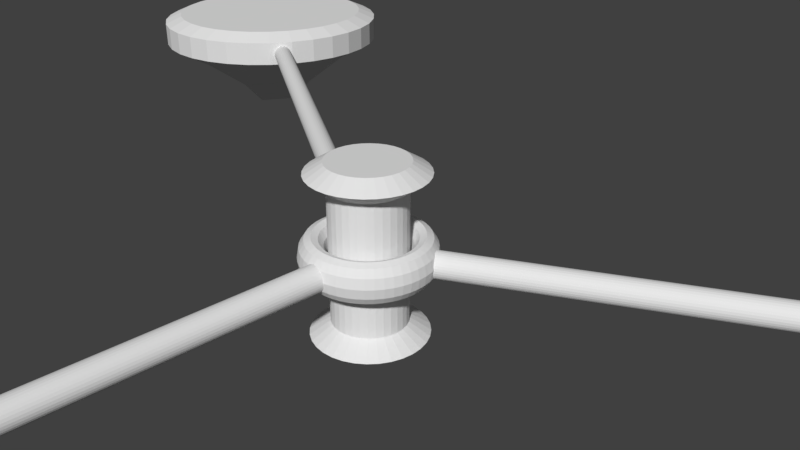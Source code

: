 # Source: plat15x15A.blend  (saved by Blender 2.78.0; exported with 4.5.12 LTS)
import bpy
from mathutils import Matrix  # noqa: F401  (used for matrix-valued properties, if any)

bpy.ops.wm.read_factory_settings(use_empty=True)
scene = bpy.context.scene
scene.name = 'Scene'

# ---- collections
col_collection_1 = bpy.data.collections.new('Collection 1'); scene.collection.children.link(col_collection_1)

# ---- world
world_world = bpy.data.worlds.new('World'); scene.world = world_world
world_world.color = (0.05088, 0.05088, 0.05088)
world_world.use_sun_shadow = False
world_world.sun_shadow_jitter_overblur = 0.0
world_world.cycles.sampling_method = 'MANUAL'

# ---- cameras
cam_camera = bpy.data.cameras.new('Camera')
cam_camera.clip_end = 100.0
cam_camera.lens = 35.0
cam_camera.sensor_width = 32.0
cam_camera.sensor_height = 18.0
cam_camera.ortho_scale = 7.314
cam_camera.dof.focus_distance = 0.0
cam_camera.dof.aperture_fstop = 128.0

# ---- meshes
me_cylinder_001 = bpy.data.meshes.new('Cylinder.001')
me_cylinder_001.from_pydata([(0.9277, 2.302e-08, 0.7993), (0.9029, 2.302e-08, 0.941), (0.8349, 2.302e-08, 1.045), (0.7422, 2.302e-08, 1.083), (0.6494, 2.302e-08, 1.045), (0.5815, 2.302e-08, 0.941), (0.5566, 2.302e-08, 0.7993), (0.5815, 2.302e-08, 0.6576), (0.6494, 2.302e-08, 0.5539), (0.7422, 2.302e-08, 0.5159), (0.8349, 2.302e-08, 0.5539), (0.9029, 2.302e-08, 0.6576), (0.9198, 0.1211, 0.7993), (0.8951, 0.1178, 0.941), (0.8278, 0.109, 1.045), (0.7358, 0.09687, 1.083), (0.6438, 0.08476, 1.045), (0.5765, 0.0759, 0.941), (0.5519, 0.07265, 0.7993), (0.5765, 0.0759, 0.6576), (0.6438, 0.08476, 0.5539), (0.7358, 0.09687, 0.5159), (0.8278, 0.109, 0.5539), (0.8951, 0.1178, 0.6576), (0.8961, 0.2401, 0.7993), (0.8721, 0.2337, 0.941), (0.8065, 0.2161, 1.045), (0.7169, 0.1921, 1.083), (0.6273, 0.1681, 1.045), (0.5617, 0.1505, 0.941), (0.5377, 0.1441, 0.7993), (0.5617, 0.1505, 0.6576), (0.6273, 0.1681, 0.5539), (0.7169, 0.1921, 0.5159), (0.8065, 0.2161, 0.5539), (0.8721, 0.2337, 0.6576), (0.8341, 0.3455, 0.941), (0.7714, 0.3195, 1.045), (0.6857, 0.284, 1.083), (0.6, 0.2485, 1.045), (0.5372, 0.2225, 0.941), (0.5143, 0.213, 0.7993), (0.5372, 0.2225, 0.6576), (0.6, 0.2485, 0.5539), (0.6857, 0.284, 0.5159), (0.7714, 0.3195, 0.5539), (0.7231, 0.4175, 1.045), (0.6427, 0.3711, 1.083), (0.5624, 0.3247, 1.045), (0.5036, 0.2907, 0.941), (0.4821, 0.2783, 0.7993), (0.5036, 0.2907, 0.6576), (0.5624, 0.3247, 0.5539), (0.6427, 0.3711, 0.5159), (0.7231, 0.4175, 0.5539), (0.7163, 0.5496, 0.941), (0.6624, 0.5083, 1.045), (0.5888, 0.4518, 1.083), (0.5152, 0.3953, 1.045), (0.4613, 0.354, 0.941), (0.4416, 0.3389, 0.7993), (0.4613, 0.354, 0.6576), (0.5152, 0.3953, 0.5539), (0.5888, 0.4518, 0.5159), (0.6624, 0.5083, 0.5539), (0.656, 0.656, 0.7993), (0.6384, 0.6384, 0.941), (0.5904, 0.5904, 1.045), (0.5248, 0.5248, 1.083), (0.4592, 0.4592, 1.045), (0.4112, 0.4112, 0.941), (0.3936, 0.3936, 0.7993), (0.4112, 0.4112, 0.6576), (0.4592, 0.4592, 0.5539), (0.5248, 0.5248, 0.5159), (0.5904, 0.5904, 0.5539), (0.6384, 0.6384, 0.6576), (0.5648, 0.736, 0.7993), (0.5496, 0.7163, 0.941), (0.5083, 0.6624, 1.045), (0.4518, 0.5888, 1.083), (0.3953, 0.5152, 1.045), (0.354, 0.4613, 0.941), (0.3389, 0.4416, 0.7993), (0.354, 0.4613, 0.6576), (0.3953, 0.5152, 0.5539), (0.4518, 0.5888, 0.5159), (0.5083, 0.6624, 0.5539), (0.5496, 0.7163, 0.6576), (0.4639, 0.8034, 0.7993), (0.4514, 0.7819, 0.941), (0.4175, 0.7231, 1.045), (0.3711, 0.6427, 1.083), (0.3247, 0.5624, 1.045), (0.2907, 0.5036, 0.941), (0.2783, 0.4821, 0.7993), (0.2907, 0.5036, 0.6576), (0.3247, 0.5624, 0.5539), (0.3711, 0.6427, 0.5159), (0.4175, 0.7231, 0.5539), (0.4514, 0.7819, 0.6576), (0.355, 0.8571, 0.7993), (0.3455, 0.8341, 0.941), (0.3195, 0.7714, 1.045), (0.284, 0.6857, 1.083), (0.2485, 0.6, 1.045), (0.2225, 0.5372, 0.941), (0.213, 0.5143, 0.7993), (0.2225, 0.5372, 0.6576), (0.2485, 0.6, 0.5539), (0.284, 0.6857, 0.5159), (0.3195, 0.7714, 0.5539), (0.3455, 0.8341, 0.6576), (0.2401, 0.8961, 0.7993), (0.2337, 0.8721, 0.941), (0.2161, 0.8065, 1.045), (0.1921, 0.7169, 1.083), (0.1681, 0.6273, 1.045), (0.1505, 0.5617, 0.941), (0.1441, 0.5377, 0.7993), (0.1505, 0.5617, 0.6576), (0.1681, 0.6273, 0.5539), (0.1921, 0.7169, 0.5159), (0.2161, 0.8065, 0.5539), (0.2337, 0.8721, 0.6576), (0.1211, 0.9198, 0.7993), (0.1178, 0.8951, 0.941), (0.109, 0.8278, 1.045), (0.09687, 0.7358, 1.083), (0.08476, 0.6438, 1.045), (0.0759, 0.5765, 0.941), (0.07265, 0.5519, 0.7993), (0.0759, 0.5765, 0.6576), (0.08476, 0.6438, 0.5539), (0.09687, 0.7358, 0.5159), (0.109, 0.8278, 0.5539), (0.1178, 0.8951, 0.6576), (5.295e-08, 0.9277, 0.7993), (5.107e-08, 0.9029, 0.941), (4.594e-08, 0.8349, 1.045), (3.894e-08, 0.7422, 1.083), (3.194e-08, 0.6494, 1.045), (2.681e-08, 0.5815, 0.941), (2.493e-08, 0.5566, 0.7993), (2.681e-08, 0.5815, 0.6576), (3.194e-08, 0.6494, 0.5539), (3.894e-08, 0.7422, 0.5159), (4.594e-08, 0.8349, 0.5539), (5.107e-08, 0.9029, 0.6576), (-0.1211, 0.9198, 0.7993), (-0.1178, 0.8951, 0.941), (-0.109, 0.8278, 1.045), (-0.09687, 0.7358, 1.083), (-0.08476, 0.6438, 1.045), (-0.0759, 0.5765, 0.941), (-0.07266, 0.5519, 0.7993), (-0.0759, 0.5765, 0.6576), (-0.08476, 0.6438, 0.5539), (-0.09687, 0.7358, 0.5159), (-0.109, 0.8278, 0.5539), (-0.1178, 0.8951, 0.6576), (-0.2401, 0.8961, 0.7993), (-0.2337, 0.8721, 0.941), (-0.2161, 0.8065, 1.045), (-0.1921, 0.7169, 1.083), (-0.1681, 0.6273, 1.045), (-0.1505, 0.5617, 0.941), (-0.1441, 0.5377, 0.7993), (-0.1505, 0.5617, 0.6576), (-0.1681, 0.6273, 0.5539), (-0.1921, 0.7169, 0.5159), (-0.2161, 0.8065, 0.5539), (-0.2337, 0.8721, 0.6576), (-0.355, 0.8571, 0.7993), (-0.3455, 0.8341, 0.941), (-0.3195, 0.7714, 1.045), (-0.284, 0.6857, 1.083), (-0.2485, 0.6, 1.045), (-0.2225, 0.5372, 0.941), (-0.213, 0.5143, 0.7993), (-0.2225, 0.5372, 0.6576), (-0.2485, 0.6, 0.5539), (-0.284, 0.6857, 0.5159), (-0.3195, 0.7714, 0.5539), (-0.3455, 0.8341, 0.6576), (-0.4639, 0.8034, 0.7993), (-0.4514, 0.7819, 0.941), (-0.4175, 0.7231, 1.045), (-0.3711, 0.6427, 1.083), (-0.3247, 0.5624, 1.045), (-0.2907, 0.5036, 0.941), (-0.2783, 0.4821, 0.7993), (-0.2907, 0.5036, 0.6576), (-0.3247, 0.5624, 0.5539), (-0.3711, 0.6427, 0.5159), (-0.4175, 0.7231, 0.5539), (-0.4514, 0.7819, 0.6576), (-0.5648, 0.736, 0.7993), (-0.5496, 0.7163, 0.941), (-0.5083, 0.6624, 1.045), (-0.4518, 0.5888, 1.083), (-0.3953, 0.5152, 1.045), (-0.354, 0.4613, 0.941), (-0.3389, 0.4416, 0.7993), (-0.354, 0.4613, 0.6576), (-0.3953, 0.5152, 0.5539), (-0.4518, 0.5888, 0.5159), (-0.5083, 0.6624, 0.5539), (-0.5496, 0.7163, 0.6576), (-0.656, 0.656, 0.7993), (-0.6384, 0.6384, 0.941), (-0.5904, 0.5904, 1.045), (-0.5248, 0.5248, 1.083), (-0.4592, 0.4592, 1.045), (-0.4112, 0.4112, 0.941), (-0.3936, 0.3936, 0.7993), (-0.4112, 0.4112, 0.6576), (-0.4592, 0.4592, 0.5539), (-0.5248, 0.5248, 0.5159), (-0.5904, 0.5904, 0.5539), (-0.6384, 0.6384, 0.6576), (-0.7163, 0.5496, 0.941), (-0.6624, 0.5083, 1.045), (-0.5888, 0.4518, 1.083), (-0.5152, 0.3953, 1.045), (-0.4613, 0.354, 0.941), (-0.4416, 0.3389, 0.7993), (-0.4613, 0.354, 0.6576), (-0.5152, 0.3953, 0.5539), (-0.5888, 0.4518, 0.5159), (-0.6624, 0.5083, 0.5539), (-0.7231, 0.4175, 1.045), (-0.6427, 0.3711, 1.083), (-0.5624, 0.3247, 1.045), (-0.5036, 0.2907, 0.941), (-0.4821, 0.2783, 0.7993), (-0.5036, 0.2907, 0.6576), (-0.5624, 0.3247, 0.5539), (-0.6427, 0.3711, 0.5159), (-0.7231, 0.4175, 0.5539), (-0.8341, 0.3455, 0.941), (-0.7714, 0.3195, 1.045), (-0.6857, 0.284, 1.083), (-0.6, 0.2485, 1.045), (-0.5372, 0.2225, 0.941), (-0.5143, 0.213, 0.7993), (-0.5372, 0.2225, 0.6576), (-0.6, 0.2485, 0.5539), (-0.6857, 0.284, 0.5159), (-0.7714, 0.3195, 0.5539), (-0.8961, 0.2401, 0.7993), (-0.8721, 0.2337, 0.941), (-0.8065, 0.2161, 1.045), (-0.7169, 0.1921, 1.083), (-0.6273, 0.1681, 1.045), (-0.5617, 0.1505, 0.941), (-0.5377, 0.1441, 0.7993), (-0.5617, 0.1505, 0.6576), (-0.6273, 0.1681, 0.5539), (-0.7169, 0.1921, 0.5159), (-0.8065, 0.2161, 0.5539), (-0.8721, 0.2337, 0.6576), (-0.9198, 0.1211, 0.7993), (-0.8951, 0.1178, 0.941), (-0.8278, 0.109, 1.045), (-0.7358, 0.09687, 1.083), (-0.6438, 0.08476, 1.045), (-0.5765, 0.0759, 0.941), (-0.5519, 0.07266, 0.7993), (-0.5765, 0.0759, 0.6576), (-0.6438, 0.08476, 0.5539), (-0.7358, 0.09687, 0.5159), (-0.8278, 0.109, 0.5539), (-0.8951, 0.1178, 0.6576), (-0.9277, 1.041e-07, 0.7993), (-0.9029, 1.02e-07, 0.941), (-0.8349, 9.602e-08, 1.045), (-0.7422, 8.791e-08, 1.083), (-0.6494, 7.98e-08, 1.045), (-0.5815, 7.386e-08, 0.941), (-0.5566, 7.169e-08, 0.7993), (-0.5815, 7.386e-08, 0.6576), (-0.6494, 7.98e-08, 0.5539), (-0.7422, 8.791e-08, 0.5159), (-0.8349, 9.602e-08, 0.5539), (-0.9029, 1.02e-07, 0.6576), (-0.9198, -0.1211, 0.7993), (-0.8951, -0.1178, 0.941), (-0.8278, -0.109, 1.045), (-0.7358, -0.09687, 1.083), (-0.6438, -0.08476, 1.045), (-0.5765, -0.0759, 0.941), (-0.5519, -0.07266, 0.7993), (-0.5765, -0.0759, 0.6576), (-0.6438, -0.08476, 0.5539), (-0.7358, -0.09687, 0.5159), (-0.8278, -0.109, 0.5539), (-0.8951, -0.1178, 0.6576), (-0.8961, -0.2401, 0.7993), (-0.8721, -0.2337, 0.941), (-0.8065, -0.2161, 1.045), (-0.7169, -0.1921, 1.083), (-0.6273, -0.1681, 1.045), (-0.5617, -0.1505, 0.941), (-0.5377, -0.1441, 0.7993), (-0.5617, -0.1505, 0.6576), (-0.6273, -0.1681, 0.5539), (-0.7169, -0.1921, 0.5159), (-0.8065, -0.2161, 0.5539), (-0.8721, -0.2337, 0.6576), (-0.8571, -0.355, 0.7993), (-0.8341, -0.3455, 0.941), (-0.7714, -0.3195, 1.045), (-0.6857, -0.284, 1.083), (-0.6, -0.2485, 1.045), (-0.5372, -0.2225, 0.941), (-0.5143, -0.213, 0.7993), (-0.5372, -0.2225, 0.6576), (-0.6, -0.2485, 0.5539), (-0.6857, -0.284, 0.5159), (-0.7714, -0.3195, 0.5539), (-0.8341, -0.3455, 0.6576), (-0.8034, -0.4639, 0.7993), (-0.7819, -0.4514, 0.941), (-0.7231, -0.4175, 1.045), (-0.6427, -0.3711, 1.083), (-0.5624, -0.3247, 1.045), (-0.5036, -0.2907, 0.941), (-0.4821, -0.2783, 0.7993), (-0.5036, -0.2907, 0.6576), (-0.5624, -0.3247, 0.5539), (-0.6427, -0.3711, 0.5159), (-0.7231, -0.4175, 0.5539), (-0.7819, -0.4514, 0.6576), (-0.736, -0.5648, 0.7993), (-0.7163, -0.5496, 0.941), (-0.6624, -0.5083, 1.045), (-0.5888, -0.4518, 1.083), (-0.5152, -0.3953, 1.045), (-0.4613, -0.354, 0.941), (-0.4416, -0.3389, 0.7993), (-0.4613, -0.354, 0.6576), (-0.5152, -0.3953, 0.5539), (-0.5888, -0.4518, 0.5159), (-0.6624, -0.5083, 0.5539), (-0.7163, -0.5496, 0.6576), (-0.656, -0.656, 0.7993), (-0.6384, -0.6384, 0.941), (-0.5904, -0.5904, 1.045), (-0.5248, -0.5248, 1.083), (-0.4592, -0.4592, 1.045), (-0.4112, -0.4112, 0.941), (-0.3936, -0.3936, 0.7993), (-0.4112, -0.4112, 0.6576), (-0.4592, -0.4592, 0.5539), (-0.5248, -0.5248, 0.5159), (-0.5904, -0.5904, 0.5539), (-0.6384, -0.6384, 0.6576), (-0.5648, -0.736, 0.7993), (-0.5496, -0.7163, 0.941), (-0.5083, -0.6624, 1.045), (-0.4518, -0.5888, 1.083), (-0.3953, -0.5152, 1.045), (-0.354, -0.4613, 0.941), (-0.3389, -0.4416, 0.7993), (-0.354, -0.4613, 0.6576), (-0.3953, -0.5152, 0.5539), (-0.4518, -0.5888, 0.5159), (-0.5083, -0.6624, 0.5539), (-0.5496, -0.7163, 0.6576), (-0.4639, -0.8034, 0.7993), (-0.4514, -0.7819, 0.941), (-0.4175, -0.7231, 1.045), (-0.3711, -0.6427, 1.083), (-0.3247, -0.5624, 1.045), (-0.2907, -0.5036, 0.941), (-0.2783, -0.4821, 0.7993), (-0.2907, -0.5036, 0.6576), (-0.3247, -0.5624, 0.5539), (-0.3711, -0.6427, 0.5159), (-0.4175, -0.7231, 0.5539), (-0.4514, -0.7819, 0.6576), (-0.355, -0.8571, 0.7993), (-0.3455, -0.8341, 0.941), (-0.3195, -0.7714, 1.045), (-0.284, -0.6857, 1.083), (-0.2485, -0.6, 1.045), (-0.2225, -0.5372, 0.941), (-0.213, -0.5143, 0.7993), (-0.2225, -0.5372, 0.6576), (-0.2485, -0.6, 0.5539), (-0.284, -0.6857, 0.5159), (-0.3195, -0.7714, 0.5539), (-0.3455, -0.8341, 0.6576), (-0.2401, -0.8961, 0.7993), (-0.2337, -0.8721, 0.941), (-0.2161, -0.8065, 1.045), (-0.1921, -0.7169, 1.083), (-0.1681, -0.6273, 1.045), (-0.1505, -0.5617, 0.941), (-0.1441, -0.5377, 0.7993), (-0.1505, -0.5617, 0.6576), (-0.1681, -0.6273, 0.5539), (-0.1921, -0.7169, 0.5159), (-0.2161, -0.8065, 0.5539), (-0.2337, -0.8721, 0.6576), (-0.1178, -0.8951, 0.941), (-0.109, -0.8278, 1.045), (-0.09687, -0.7358, 1.083), (-0.08476, -0.6438, 1.045), (-0.0759, -0.5765, 0.941), (-0.07266, -0.5519, 0.7993), (-0.0759, -0.5765, 0.6576), (-0.08476, -0.6438, 0.5539), (-0.09687, -0.7358, 0.5159), (-0.109, -0.8278, 0.5539), (4.594e-08, -0.8349, 1.045), (3.894e-08, -0.7422, 1.083), (3.194e-08, -0.6494, 1.045), (2.681e-08, -0.5815, 0.941), (2.493e-08, -0.5566, 0.7993), (2.681e-08, -0.5815, 0.6576), (3.194e-08, -0.6494, 0.5539), (3.894e-08, -0.7422, 0.5159), (4.594e-08, -0.8349, 0.5539), (0.1178, -0.8951, 0.941), (0.109, -0.8278, 1.045), (0.09687, -0.7358, 1.083), (0.08476, -0.6438, 1.045), (0.0759, -0.5765, 0.941), (0.07265, -0.5519, 0.7993), (0.0759, -0.5765, 0.6576), (0.08476, -0.6438, 0.5539), (0.09687, -0.7358, 0.5159), (0.109, -0.8278, 0.5539), (0.2401, -0.8961, 0.7993), (0.2337, -0.8721, 0.941), (0.2161, -0.8065, 1.045), (0.1921, -0.7169, 1.083), (0.1681, -0.6273, 1.045), (0.1505, -0.5617, 0.941), (0.1441, -0.5377, 0.7993), (0.1505, -0.5617, 0.6576), (0.1681, -0.6273, 0.5539), (0.1921, -0.7169, 0.5159), (0.2161, -0.8065, 0.5539), (0.2337, -0.8721, 0.6576), (0.355, -0.8571, 0.7993), (0.3455, -0.8341, 0.941), (0.3195, -0.7714, 1.045), (0.284, -0.6857, 1.083), (0.2485, -0.6, 1.045), (0.2225, -0.5372, 0.941), (0.213, -0.5143, 0.7993), (0.2225, -0.5372, 0.6576), (0.2485, -0.6, 0.5539), (0.284, -0.6857, 0.5159), (0.3195, -0.7714, 0.5539), (0.3455, -0.8341, 0.6576), (0.4639, -0.8034, 0.7993), (0.4514, -0.7819, 0.941), (0.4175, -0.7231, 1.045), (0.3711, -0.6427, 1.083), (0.3247, -0.5624, 1.045), (0.2907, -0.5036, 0.941), (0.2783, -0.4821, 0.7993), (0.2907, -0.5036, 0.6576), (0.3247, -0.5624, 0.5539), (0.3711, -0.6427, 0.5159), (0.4175, -0.7231, 0.5539), (0.4514, -0.7819, 0.6576), (0.5648, -0.736, 0.7993), (0.5496, -0.7163, 0.941), (0.5083, -0.6624, 1.045), (0.4518, -0.5888, 1.083), (0.3953, -0.5152, 1.045), (0.354, -0.4613, 0.941), (0.3389, -0.4416, 0.7993), (0.354, -0.4613, 0.6576), (0.3953, -0.5152, 0.5539), (0.4518, -0.5888, 0.5159), (0.5083, -0.6624, 0.5539), (0.5496, -0.7163, 0.6576), (0.656, -0.656, 0.7993), (0.6384, -0.6384, 0.941), (0.5904, -0.5904, 1.045), (0.5248, -0.5248, 1.083), (0.4592, -0.4592, 1.045), (0.4112, -0.4112, 0.941), (0.3936, -0.3936, 0.7993), (0.4112, -0.4112, 0.6576), (0.4592, -0.4592, 0.5539), (0.5248, -0.5248, 0.5159), (0.5904, -0.5904, 0.5539), (0.6384, -0.6384, 0.6576), (0.736, -0.5648, 0.7993), (0.7163, -0.5496, 0.941), (0.6624, -0.5083, 1.045), (0.5888, -0.4518, 1.083), (0.5152, -0.3953, 1.045), (0.4613, -0.354, 0.941), (0.4416, -0.3389, 0.7993), (0.4613, -0.354, 0.6576), (0.5152, -0.3953, 0.5539), (0.5888, -0.4518, 0.5159), (0.6624, -0.5083, 0.5539), (0.7163, -0.5496, 0.6576), (0.8034, -0.4639, 0.7993), (0.7819, -0.4514, 0.941), (0.7231, -0.4175, 1.045), (0.6427, -0.3711, 1.083), (0.5624, -0.3247, 1.045), (0.5036, -0.2907, 0.941), (0.4821, -0.2783, 0.7993), (0.5036, -0.2907, 0.6576), (0.5624, -0.3247, 0.5539), (0.6427, -0.3711, 0.5159), (0.7231, -0.4175, 0.5539), (0.7819, -0.4514, 0.6576), (0.8571, -0.355, 0.7993), (0.8341, -0.3455, 0.941), (0.7714, -0.3195, 1.045), (0.6857, -0.284, 1.083), (0.6, -0.2485, 1.045), (0.5372, -0.2225, 0.941), (0.5143, -0.213, 0.7993), (0.5372, -0.2225, 0.6576), (0.6, -0.2485, 0.5539), (0.6857, -0.284, 0.5159), (0.7714, -0.3195, 0.5539), (0.8341, -0.3455, 0.6576), (0.8961, -0.2401, 0.7993), (0.8721, -0.2337, 0.941), (0.8065, -0.2161, 1.045), (0.7169, -0.1921, 1.083), (0.6273, -0.1681, 1.045), (0.5617, -0.1505, 0.941), (0.5377, -0.1441, 0.7993), (0.5617, -0.1505, 0.6576), (0.6273, -0.1681, 0.5539), (0.7169, -0.1921, 0.5159), (0.8065, -0.2161, 0.5539), (0.8721, -0.2337, 0.6576), (0.9198, -0.1211, 0.7993), (0.8951, -0.1178, 0.941), (0.8278, -0.109, 1.045), (0.7358, -0.09687, 1.083), (0.6438, -0.08476, 1.045), (0.5765, -0.0759, 0.941), (0.5519, -0.07265, 0.7993), (0.5765, -0.0759, 0.6576), (0.6438, -0.08476, 0.5539), (0.7358, -0.09687, 0.5159), (0.8278, -0.109, 0.5539), (0.8951, -0.1178, 0.6576), (0.0, -9.827, 0.9705), (0.03597, -9.827, 0.967), (0.07056, -9.827, 0.9565), (0.1024, -9.827, 0.9394), (0.1304, -9.827, 0.9165), (0.1533, -9.827, 0.8886), (0.1703, -9.827, 0.8567), (0.1808, -9.827, 0.8221), (0.1844, -9.827, 0.7861), (0.1808, -9.827, 0.7502), (0.1703, -9.827, 0.7156), (0.1533, -9.827, 0.6837), (0.1304, -9.827, 0.6558), (0.1024, -9.827, 0.6328), (0.07056, -9.827, 0.6158), (0.03597, -9.827, 0.6053), (-6.008e-08, -9.827, 0.6018), (-0.03597, -9.827, 0.6053), (-0.07056, -9.827, 0.6158), (-0.1024, -9.827, 0.6328), (-0.1304, -9.827, 0.6558), (-0.1533, -9.827, 0.6837), (-0.1703, -9.827, 0.7156), (-0.1808, -9.827, 0.7502), (-0.1844, -9.827, 0.7861), (-0.1808, -9.827, 0.8221), (-0.1703, -9.827, 0.8567), (-0.1533, -9.827, 0.8886), (-0.1304, -9.827, 0.9165), (-0.1024, -9.827, 0.9394), (-0.07056, -9.827, 0.9565), (-0.03597, -9.827, 0.967), (-0.7141, -9.856, 0.5588), (-1.184, -10.04, 0.5588), (-1.61, -10.31, 0.5588), (-1.974, -10.66, 0.5588), (-2.263, -11.07, 0.5588), (-2.466, -11.54, 0.5588), (-2.574, -12.03, 0.5588), (-2.585, -12.53, 0.5588), (-2.497, -13.03, 0.5588), (-2.313, -13.5, 0.5588), (-2.041, -13.93, 0.5588), (-1.692, -14.29, 0.5588), (-1.278, -14.58, 0.5588), (-0.8157, -14.78, 0.5588), (-0.3228, -14.89, 0.5588), (0.1819, -14.9, 0.5588), (0.6789, -14.81, 0.5588), (1.149, -14.63, 0.5588), (1.575, -14.36, 0.5588), (1.939, -14.01, 0.5588), (2.228, -13.6, 0.5588), (2.431, -13.13, 0.5588), (2.539, -12.64, 0.5588), (2.55, -12.14, 0.5588), (2.461, -11.64, 0.5588), (2.278, -11.17, 0.5588), (2.006, -10.74, 0.5588), (1.657, -10.38, 0.5588), (1.243, -10.09, 0.5588), (0.7805, -9.887, 0.5588), (0.2875, -9.778, 0.5588), (-0.2171, -9.768, 0.5588), (-0.7141, -9.856, 1.058), (-1.184, -10.04, 1.058), (-1.61, -10.31, 1.058), (-1.974, -10.66, 1.058), (-2.263, -11.07, 1.058), (-2.466, -11.54, 1.058), (-2.574, -12.03, 1.058), (-2.585, -12.53, 1.058), (-2.497, -13.03, 1.058), (-2.313, -13.5, 1.058), (-2.041, -13.93, 1.058), (-1.692, -14.29, 1.058), (-1.278, -14.58, 1.058), (-0.8157, -14.78, 1.058), (-0.3228, -14.89, 1.058), (0.1819, -14.9, 1.058), (0.6789, -14.81, 1.058), (1.149, -14.63, 1.058), (1.575, -14.36, 1.058), (1.939, -14.01, 1.058), (2.228, -13.6, 1.058), (2.431, -13.13, 1.058), (2.539, -12.64, 1.058), (2.55, -12.14, 1.058), (2.461, -11.64, 1.058), (2.278, -11.17, 1.058), (2.006, -10.74, 1.058), (1.657, -10.38, 1.058), (1.243, -10.09, 1.058), (0.7805, -9.887, 1.058), (0.2875, -9.778, 1.058), (-0.2171, -9.768, 1.058), (-0.6114, -10.22, 1.221), (-1.012, -10.38, 1.221), (-1.375, -10.61, 1.221), (-1.685, -10.91, 1.221), (-1.932, -11.26, 1.221), (-2.105, -11.65, 1.221), (-2.197, -12.08, 1.221), (-2.206, -12.51, 1.221), (-2.131, -12.93, 1.221), (-1.975, -13.33, 1.221), (-1.743, -13.69, 1.221), (-1.445, -14.0, 1.221), (-1.092, -14.25, 1.221), (-0.698, -14.42, 1.221), (-0.2778, -14.52, 1.221), (0.1525, -14.52, 1.221), (0.5762, -14.45, 1.221), (0.9771, -14.29, 1.221), (1.34, -14.06, 1.221), (1.65, -13.76, 1.221), (1.897, -13.41, 1.221), (2.069, -13.02, 1.221), (2.162, -12.6, 1.221), (2.171, -12.17, 1.221), (2.096, -11.74, 1.221), (1.939, -11.34, 1.221), (1.708, -10.98, 1.221), (1.41, -10.67, 1.221), (1.057, -10.42, 1.221), (0.6628, -10.25, 1.221), (0.2425, -10.16, 1.221), (-0.1877, -10.15, 1.221), (-0.664, -10.68, 0.1156), (-1.646, -11.62, 0.1156), (-1.674, -12.98, 0.1156), (0.8048, -11.55, -0.4046), (0.3722, -12.74, -0.9614), (-0.7317, -13.96, 0.1156), (0.7716, -13.16, -0.4046), (0.3887, -11.95, -0.9614), (-0.8401, -13.12, -0.4046), (0.6288, -13.99, 0.1156), (-0.4075, -11.93, -0.9614), (-0.8068, -11.51, -0.4046), (-0.4239, -12.73, -0.9614), (1.611, -13.05, 0.1156), (1.639, -11.69, 0.1156), (0.6965, -10.71, 0.1156), (8.511, 4.914, 0.9705), (8.493, 4.945, 0.967), (8.475, 4.975, 0.9565), (8.459, 5.002, 0.9394), (8.445, 5.027, 0.9165), (8.434, 5.046, 0.8886), (8.425, 5.061, 0.8567), (8.42, 5.07, 0.8221), (8.418, 5.073, 0.7861), (8.42, 5.07, 0.7502), (8.425, 5.061, 0.7156), (8.434, 5.046, 0.6837), (8.445, 5.027, 0.6558), (8.459, 5.002, 0.6328), (8.475, 4.975, 0.6158), (8.493, 4.945, 0.6053), (8.511, 4.914, 0.6018), (8.529, 4.882, 0.6053), (8.546, 4.853, 0.6158), (8.562, 4.825, 0.6328), (8.576, 4.801, 0.6558), (8.587, 4.781, 0.6837), (8.596, 4.766, 0.7156), (8.601, 4.757, 0.7502), (8.603, 4.754, 0.7861), (8.601, 4.757, 0.8221), (8.596, 4.766, 0.8567), (8.587, 4.781, 0.8886), (8.576, 4.801, 0.9165), (8.562, 4.825, 0.9394), (8.546, 4.853, 0.9565), (8.529, 4.882, 0.967), (8.893, 4.31, 0.5588), (9.287, 3.994, 0.5588), (9.735, 3.762, 0.5588), (10.22, 3.621, 0.5588), (10.72, 3.578, 0.5588), (11.22, 3.633, 0.5588), (11.71, 3.786, 0.5588), (12.15, 4.029, 0.5588), (12.53, 4.354, 0.5588), (12.85, 4.748, 0.5588), (13.08, 5.196, 0.5588), (13.22, 5.681, 0.5588), (13.27, 6.184, 0.5588), (13.21, 6.685, 0.5588), (13.06, 7.167, 0.5588), (12.82, 7.609, 0.5588), (12.49, 7.995, 0.5588), (12.1, 8.311, 0.5588), (11.65, 8.543, 0.5588), (11.16, 8.684, 0.5588), (10.66, 8.727, 0.5588), (10.16, 8.672, 0.5588), (9.677, 8.519, 0.5588), (9.235, 8.276, 0.5588), (8.849, 7.951, 0.5588), (8.533, 7.557, 0.5588), (8.301, 7.109, 0.5588), (8.16, 6.624, 0.5588), (8.117, 6.121, 0.5588), (8.172, 5.619, 0.5588), (8.325, 5.138, 0.5588), (8.568, 4.696, 0.5588), (8.893, 4.31, 1.058), (9.287, 3.994, 1.058), (9.735, 3.762, 1.058), (10.22, 3.621, 1.058), (10.72, 3.578, 1.058), (11.22, 3.633, 1.058), (11.71, 3.786, 1.058), (12.15, 4.029, 1.058), (12.53, 4.354, 1.058), (12.85, 4.748, 1.058), (13.08, 5.196, 1.058), (13.22, 5.681, 1.058), (13.27, 6.184, 1.058), (13.21, 6.685, 1.058), (13.06, 7.167, 1.058), (12.82, 7.609, 1.058), (12.49, 7.995, 1.058), (12.1, 8.311, 1.058), (11.65, 8.543, 1.058), (11.16, 8.684, 1.058), (10.66, 8.727, 1.058), (10.16, 8.672, 1.058), (9.677, 8.519, 1.058), (9.235, 8.276, 1.058), (8.849, 7.951, 1.058), (8.533, 7.557, 1.058), (8.301, 7.109, 1.058), (8.16, 6.624, 1.058), (8.117, 6.121, 1.058), (8.172, 5.619, 1.058), (8.325, 5.138, 1.058), (8.568, 4.696, 1.058), (9.158, 4.581, 1.221), (9.494, 4.313, 1.221), (9.876, 4.114, 1.221), (10.29, 3.994, 1.221), (10.72, 3.957, 1.221), (11.15, 4.005, 1.221), (11.56, 4.135, 1.221), (11.93, 4.342, 1.221), (12.26, 4.619, 1.221), (12.53, 4.955, 1.221), (12.73, 5.337, 1.221), (12.85, 5.75, 1.221), (12.89, 6.179, 1.221), (12.84, 6.607, 1.221), (12.71, 7.017, 1.221), (12.5, 7.394, 1.221), (12.22, 7.723, 1.221), (11.89, 7.992, 1.221), (11.51, 8.191, 1.221), (11.09, 8.31, 1.221), (10.66, 8.347, 1.221), (10.24, 8.3, 1.221), (9.827, 8.17, 1.221), (9.45, 7.963, 1.221), (9.121, 7.686, 1.221), (8.852, 7.35, 1.221), (8.653, 6.968, 1.221), (8.533, 6.555, 1.221), (8.496, 6.126, 1.221), (8.544, 5.698, 1.221), (8.674, 5.288, 1.221), (8.881, 4.911, 1.221), (9.58, 4.765, 0.1156), (10.89, 4.385, 0.1156), (12.08, 5.041, 0.1156), (9.597, 6.47, -0.4046), (10.85, 6.693, -0.9614), (12.46, 6.348, 0.1156), (11.01, 7.247, -0.4046), (10.15, 6.309, -0.9614), (11.79, 5.835, -0.4046), (11.8, 7.54, 0.1156), (10.53, 5.612, -0.9614), (10.37, 5.058, -0.4046), (11.23, 5.995, -0.9614), (10.5, 7.919, 0.1156), (9.304, 7.264, 0.1156), (8.924, 5.957, 0.1156), (-8.511, 4.914, 0.9705), (-8.529, 4.882, 0.967), (-8.546, 4.853, 0.9565), (-8.562, 4.825, 0.9394), (-8.576, 4.801, 0.9165), (-8.587, 4.781, 0.8886), (-8.596, 4.766, 0.8567), (-8.601, 4.757, 0.8221), (-8.603, 4.754, 0.7861), (-8.601, 4.757, 0.7502), (-8.596, 4.766, 0.7156), (-8.587, 4.781, 0.6837), (-8.576, 4.801, 0.6558), (-8.562, 4.825, 0.6328), (-8.546, 4.853, 0.6158), (-8.529, 4.882, 0.6053), (-8.511, 4.914, 0.6018), (-8.493, 4.945, 0.6053), (-8.475, 4.975, 0.6158), (-8.459, 5.002, 0.6328), (-8.445, 5.027, 0.6558), (-8.434, 5.046, 0.6837), (-8.425, 5.061, 0.7156), (-8.42, 5.07, 0.7502), (-8.418, 5.073, 0.7861), (-8.42, 5.07, 0.8221), (-8.425, 5.061, 0.8567), (-8.434, 5.046, 0.8886), (-8.445, 5.027, 0.9165), (-8.459, 5.002, 0.9394), (-8.475, 4.975, 0.9565), (-8.493, 4.945, 0.967), (-8.179, 5.547, 0.5588), (-8.103, 6.046, 0.5588), (-8.125, 6.55, 0.5588), (-8.246, 7.04, 0.5588), (-8.46, 7.497, 0.5588), (-8.759, 7.904, 0.5588), (-9.131, 8.245, 0.5588), (-9.563, 8.506, 0.5588), (-10.04, 8.678, 0.5588), (-10.54, 8.754, 0.5588), (-11.04, 8.732, 0.5588), (-11.53, 8.611, 0.5588), (-11.99, 8.397, 0.5588), (-12.4, 8.098, 0.5588), (-12.74, 7.726, 0.5588), (-13.0, 7.294, 0.5588), (-13.17, 6.819, 0.5588), (-13.25, 6.32, 0.5588), (-13.22, 5.816, 0.5588), (-13.1, 5.326, 0.5588), (-12.89, 4.869, 0.5588), (-12.59, 4.462, 0.5588), (-12.22, 4.121, 0.5588), (-11.78, 3.86, 0.5588), (-11.31, 3.688, 0.5588), (-10.81, 3.612, 0.5588), (-10.31, 3.634, 0.5588), (-9.817, 3.755, 0.5588), (-9.359, 3.969, 0.5588), (-8.953, 4.268, 0.5588), (-8.612, 4.64, 0.5588), (-8.351, 5.072, 0.5588), (-8.179, 5.547, 1.058), (-8.103, 6.046, 1.058), (-8.125, 6.55, 1.058), (-8.246, 7.04, 1.058), (-8.46, 7.497, 1.058), (-8.759, 7.904, 1.058), (-9.131, 8.245, 1.058), (-9.563, 8.506, 1.058), (-10.04, 8.678, 1.058), (-10.54, 8.754, 1.058), (-11.04, 8.732, 1.058), (-11.53, 8.611, 1.058), (-11.99, 8.397, 1.058), (-12.4, 8.098, 1.058), (-12.74, 7.726, 1.058), (-13.0, 7.294, 1.058), (-13.17, 6.819, 1.058), (-13.25, 6.32, 1.058), (-13.22, 5.816, 1.058), (-13.1, 5.326, 1.058), (-12.89, 4.869, 1.058), (-12.59, 4.462, 1.058), (-12.22, 4.121, 1.058), (-11.78, 3.86, 1.058), (-11.31, 3.688, 1.058), (-10.81, 3.612, 1.058), (-10.31, 3.634, 1.058), (-9.817, 3.755, 1.058), (-9.359, 3.969, 1.058), (-8.953, 4.268, 1.058), (-8.612, 4.64, 1.058), (-8.351, 5.072, 1.058), (-8.547, 5.64, 1.221), (-8.482, 6.066, 1.221), (-8.501, 6.496, 1.221), (-8.604, 6.914, 1.221), (-8.786, 7.303, 1.221), (-9.041, 7.65, 1.221), (-9.359, 7.941, 1.221), (-9.727, 8.163, 1.221), (-10.13, 8.31, 1.221), (-10.56, 8.375, 1.221), (-10.99, 8.356, 1.221), (-11.4, 8.253, 1.221), (-11.79, 8.071, 1.221), (-12.14, 7.816, 1.221), (-12.43, 7.498, 1.221), (-12.65, 7.13, 1.221), (-12.8, 6.725, 1.221), (-12.87, 6.3, 1.221), (-12.85, 5.87, 1.221), (-12.74, 5.452, 1.221), (-12.56, 5.062, 1.221), (-12.31, 4.716, 1.221), (-11.99, 4.425, 1.221), (-11.62, 4.202, 1.221), (-11.22, 4.056, 1.221), (-10.79, 3.991, 1.221), (-10.36, 4.01, 1.221), (-9.943, 4.113, 1.221), (-9.553, 4.295, 1.221), (-9.207, 4.55, 1.221), (-8.916, 4.868, 1.221), (-8.693, 5.236, 1.221), (-8.916, 5.915, 0.1156), (-9.241, 7.236, 0.1156), (-10.41, 7.94, 0.1156), (-10.4, 5.076, -0.4046), (-11.22, 6.048, -0.9614), (-11.73, 7.615, 0.1156), (-11.78, 5.911, -0.4046), (-10.54, 5.636, -0.9614), (-10.95, 7.29, -0.4046), (-12.43, 6.451, 0.1156), (-10.13, 6.317, -0.9614), (-9.567, 6.455, -0.4046), (-10.81, 6.73, -0.9614), (-12.11, 5.13, 0.1156), (-10.94, 4.425, 0.1156), (-9.621, 4.75, 0.1156), (0.09948, -0.8963, 0.941), (0.07056, -0.8881, 0.9565), (0.03597, -0.8835, 0.967), (4.961e-08, -0.8835, 0.9705), (0.1182, -0.8977, 0.9265), (0.1304, -0.897, 0.9165), (0.1533, -0.8974, 0.8886), (0.1024, -0.8964, 0.9394), (0.1319, -0.8923, 0.6576), (0.1533, -0.8927, 0.6837), (0.1703, -0.895, 0.7156), (0.1703, -0.8997, 0.8567), (0.1831, -0.9075, 0.7993), (0.1808, -0.9038, 0.8221), (0.1167, -0.8867, 0.6446), (0.07056, -0.8708, 0.6158), (0.1024, -0.8799, 0.6328), (4.831e-08, -0.8663, 0.6018), (0.03597, -0.8662, 0.6053), (0.1808, -0.8991, 0.7502), (0.1844, -0.9048, 0.7861), (0.1304, -0.8914, 0.6558), (-0.03597, -0.8835, 0.967), (-0.07056, -0.8881, 0.9565), (-0.09948, -0.8963, 0.941), (-0.1304, -0.897, 0.9165), (-0.1533, -0.8974, 0.8886), (-0.1182, -0.8977, 0.9265), (-0.1703, -0.8997, 0.8567), (-0.1808, -0.9038, 0.8221), (-0.1831, -0.9075, 0.7993), (-0.1024, -0.8964, 0.9394), (-0.1808, -0.8991, 0.7502), (-0.1844, -0.9048, 0.7861), (-0.1319, -0.8923, 0.6576), (-0.1304, -0.8914, 0.6558), (-0.1167, -0.8867, 0.6446), (-0.1533, -0.8927, 0.6837), (-0.1703, -0.895, 0.7156), (-0.03597, -0.8662, 0.6053), (-0.1024, -0.8799, 0.6328), (-0.07056, -0.8708, 0.6158), (0.8732, 0.2953, 0.8221), (0.8774, 0.2952, 0.7993), (0.8644, 0.3024, 0.8567), (0.8539, 0.316, 0.8886), (0.842, 0.3356, 0.9165), (0.8365, 0.3465, 0.9265), (0.8758, 0.2927, 0.7861), (0.8691, 0.293, 0.7502), (0.8603, 0.3, 0.7156), (0.8498, 0.3136, 0.6837), (0.8387, 0.3319, 0.6576), (0.8372, 0.3328, 0.6558), (0.8262, 0.3422, 0.6446), (-0.8644, 0.3024, 0.8567), (-0.8732, 0.2953, 0.8221), (-0.8774, 0.2952, 0.7993), (-0.8365, 0.3465, 0.9265), (-0.842, 0.3356, 0.9165), (-0.8539, 0.316, 0.8886), (-0.8691, 0.293, 0.7502), (-0.8758, 0.2927, 0.7861), (-0.8387, 0.3319, 0.6576), (-0.8498, 0.3136, 0.6837), (-0.8603, 0.3, 0.7156), (-0.8262, 0.3422, 0.6446), (-0.8372, 0.3328, 0.6558), (0.8044, 0.383, 0.9565), (0.826, 0.362, 0.941), (0.7831, 0.4106, 0.967), (0.7652, 0.4418, 0.9705), (0.8275, 0.3595, 0.9394), (0.8132, 0.3512, 0.6328), (0.7894, 0.3743, 0.6158), (0.7682, 0.402, 0.6053), (0.7502, 0.4331, 0.6018), (-0.7652, 0.4418, 0.9705), (-0.7831, 0.4106, 0.967), (-0.826, 0.362, 0.941), (-0.8044, 0.383, 0.9565), (-0.8275, 0.3595, 0.9394), (-0.7502, 0.4331, 0.6018), (-0.7682, 0.402, 0.6053), (-0.7895, 0.3743, 0.6158), (-0.8132, 0.3512, 0.6328), (0.7339, 0.5052, 0.9565), (0.7265, 0.5343, 0.941), (0.7472, 0.4729, 0.967), (0.7183, 0.5512, 0.9265), (0.7251, 0.5369, 0.9394), (0.7322, 0.4643, 0.6053), (0.7189, 0.4965, 0.6158), (0.7108, 0.5287, 0.6328), (0.7095, 0.5444, 0.6446), (-0.7265, 0.5343, 0.941), (-0.7339, 0.5052, 0.9565), (-0.7472, 0.4729, 0.967), (-0.7183, 0.5512, 0.9265), (-0.7251, 0.5369, 0.9394), (-0.7095, 0.5444, 0.6446), (-0.7108, 0.5287, 0.6328), (-0.7189, 0.4965, 0.6158), (-0.7322, 0.4643, 0.6053), (0.7006, 0.5815, 0.8886), (0.7117, 0.5614, 0.9165), (0.7068, 0.5586, 0.6558), (0.7068, 0.5604, 0.6576), (-0.69, 0.595, 0.7156), (-0.6965, 0.5791, 0.6837), (-0.7068, 0.5604, 0.6576), (-0.7068, 0.5586, 0.6558), (0.6923, 0.6085, 0.8221), (0.694, 0.5974, 0.8567), (0.6943, 0.6123, 0.7993), (0.69, 0.595, 0.7156), (0.6965, 0.5791, 0.6837), (0.6882, 0.6062, 0.7502), (0.6914, 0.6121, 0.7861), (-0.6943, 0.6123, 0.7993), (-0.6923, 0.6085, 0.8221), (-0.694, 0.5974, 0.8567), (-0.7006, 0.5815, 0.8886), (-0.7117, 0.5614, 0.9165), (-0.6914, 0.6121, 0.7861), (-0.6883, 0.6062, 0.7502)], [], [(0, 12, 13, 1), (1, 13, 14, 2), (2, 14, 15, 3), (3, 15, 16, 4), (4, 16, 17, 5), (5, 17, 18, 6), (6, 18, 19, 7), (7, 19, 20, 8), (8, 20, 21, 9), (9, 21, 22, 10), (10, 22, 23, 11), (11, 23, 12, 0), (12, 24, 25, 13), (13, 25, 26, 14), (14, 26, 27, 15), (15, 27, 28, 16), (16, 28, 29, 17), (17, 29, 30, 18), (18, 30, 31, 19), (19, 31, 32, 20), (20, 32, 33, 21), (21, 33, 34, 22), (22, 34, 35, 23), (23, 35, 24, 12), (24, 1030, 1029, 1031, 1032, 1033, 1034, 36, 25), (25, 36, 37, 26), (26, 37, 38, 27), (27, 38, 39, 28), (28, 39, 40, 29), (29, 40, 41, 30), (30, 41, 42, 31), (31, 42, 43, 32), (32, 43, 44, 33), (33, 44, 45, 34), (34, 45, 1041, 1040, 1039, 35), (35, 1039, 1038, 1037, 1036, 1035, 1030, 24), (36, 1056, 1055, 1057, 1058, 46, 37), (37, 46, 47, 38), (38, 47, 48, 39), (39, 48, 49, 40), (40, 49, 50, 41), (41, 50, 51, 42), (42, 51, 52, 43), (43, 52, 53, 44), (44, 53, 54, 45), (45, 54, 1063, 1062, 1061, 1060, 1041), (46, 56, 57, 47), (47, 57, 58, 48), (48, 58, 59, 49), (49, 59, 60, 50), (50, 60, 61, 51), (51, 61, 62, 52), (52, 62, 63, 53), (53, 63, 64, 54), (54, 64, 1081, 1080, 1079, 1078, 1063), (55, 66, 67, 56), (56, 67, 68, 57), (57, 68, 69, 58), (58, 69, 70, 59), (59, 70, 71, 60), (60, 71, 72, 61), (61, 72, 73, 62), (62, 73, 74, 63), (63, 74, 75, 64), (64, 75, 76, 1094, 1093, 1081), (65, 77, 78, 66), (66, 78, 79, 67), (67, 79, 80, 68), (68, 80, 81, 69), (69, 81, 82, 70), (70, 82, 83, 71), (71, 83, 84, 72), (72, 84, 85, 73), (73, 85, 86, 74), (74, 86, 87, 75), (75, 87, 88, 76), (76, 88, 77, 65), (77, 89, 90, 78), (78, 90, 91, 79), (79, 91, 92, 80), (80, 92, 93, 81), (81, 93, 94, 82), (82, 94, 95, 83), (83, 95, 96, 84), (84, 96, 97, 85), (85, 97, 98, 86), (86, 98, 99, 87), (87, 99, 100, 88), (88, 100, 89, 77), (89, 101, 102, 90), (90, 102, 103, 91), (91, 103, 104, 92), (92, 104, 105, 93), (93, 105, 106, 94), (94, 106, 107, 95), (95, 107, 108, 96), (96, 108, 109, 97), (97, 109, 110, 98), (98, 110, 111, 99), (99, 111, 112, 100), (100, 112, 101, 89), (101, 113, 114, 102), (102, 114, 115, 103), (103, 115, 116, 104), (104, 116, 117, 105), (105, 117, 118, 106), (106, 118, 119, 107), (107, 119, 120, 108), (108, 120, 121, 109), (109, 121, 122, 110), (110, 122, 123, 111), (111, 123, 124, 112), (112, 124, 113, 101), (113, 125, 126, 114), (114, 126, 127, 115), (115, 127, 128, 116), (116, 128, 129, 117), (117, 129, 130, 118), (118, 130, 131, 119), (119, 131, 132, 120), (120, 132, 133, 121), (121, 133, 134, 122), (122, 134, 135, 123), (123, 135, 136, 124), (124, 136, 125, 113), (125, 137, 138, 126), (126, 138, 139, 127), (127, 139, 140, 128), (128, 140, 141, 129), (129, 141, 142, 130), (130, 142, 143, 131), (131, 143, 144, 132), (132, 144, 145, 133), (133, 145, 146, 134), (134, 146, 147, 135), (135, 147, 148, 136), (136, 148, 137, 125), (137, 149, 150, 138), (138, 150, 151, 139), (139, 151, 152, 140), (140, 152, 153, 141), (141, 153, 154, 142), (142, 154, 155, 143), (143, 155, 156, 144), (144, 156, 157, 145), (145, 157, 158, 146), (146, 158, 159, 147), (147, 159, 160, 148), (148, 160, 149, 137), (149, 161, 162, 150), (150, 162, 163, 151), (151, 163, 164, 152), (152, 164, 165, 153), (153, 165, 166, 154), (154, 166, 167, 155), (155, 167, 168, 156), (156, 168, 169, 157), (157, 169, 170, 158), (158, 170, 171, 159), (159, 171, 172, 160), (160, 172, 161, 149), (161, 173, 174, 162), (162, 174, 175, 163), (163, 175, 176, 164), (164, 176, 177, 165), (165, 177, 178, 166), (166, 178, 179, 167), (167, 179, 180, 168), (168, 180, 181, 169), (169, 181, 182, 170), (170, 182, 183, 171), (171, 183, 184, 172), (172, 184, 173, 161), (173, 185, 186, 174), (174, 186, 187, 175), (175, 187, 188, 176), (176, 188, 189, 177), (177, 189, 190, 178), (178, 190, 191, 179), (179, 191, 192, 180), (180, 192, 193, 181), (181, 193, 194, 182), (182, 194, 195, 183), (183, 195, 196, 184), (184, 196, 185, 173), (185, 197, 198, 186), (186, 198, 199, 187), (187, 199, 200, 188), (188, 200, 201, 189), (189, 201, 202, 190), (190, 202, 203, 191), (191, 203, 204, 192), (192, 204, 205, 193), (193, 205, 206, 194), (194, 206, 207, 195), (195, 207, 208, 196), (196, 208, 197, 185), (197, 209, 210, 198), (198, 210, 211, 199), (199, 211, 212, 200), (200, 212, 213, 201), (201, 213, 214, 202), (202, 214, 215, 203), (203, 215, 216, 204), (204, 216, 217, 205), (205, 217, 218, 206), (206, 218, 219, 207), (207, 219, 220, 208), (208, 220, 209, 197), (209, 1106, 1107, 1108, 1109, 1110, 1085, 221, 210), (210, 221, 222, 211), (211, 222, 223, 212), (212, 223, 224, 213), (213, 224, 225, 214), (214, 225, 226, 215), (215, 226, 227, 216), (216, 227, 228, 217), (217, 228, 229, 218), (218, 229, 230, 219), (219, 230, 1087, 1098, 1097, 220), (220, 1097, 1096, 1095, 1112, 1111, 1106, 209), (221, 1082, 1083, 1084, 1064, 231, 222), (222, 231, 232, 223), (223, 232, 233, 224), (224, 233, 234, 225), (225, 234, 235, 226), (226, 235, 236, 227), (227, 236, 237, 228), (228, 237, 238, 229), (229, 238, 239, 230), (230, 239, 1069, 1090, 1089, 1088, 1087), (231, 241, 242, 232), (232, 242, 243, 233), (233, 243, 244, 234), (234, 244, 245, 235), (235, 245, 246, 236), (236, 246, 247, 237), (237, 247, 248, 238), (238, 248, 249, 239), (239, 249, 1053, 1072, 1071, 1070, 1069), (240, 251, 252, 241), (241, 252, 253, 242), (242, 253, 254, 243), (243, 254, 255, 244), (244, 255, 256, 245), (245, 256, 257, 246), (246, 257, 258, 247), (247, 258, 259, 248), (248, 259, 260, 249), (249, 260, 261, 1050, 1054, 1053), (250, 262, 263, 251), (251, 263, 264, 252), (252, 264, 265, 253), (253, 265, 266, 254), (254, 266, 267, 255), (255, 267, 268, 256), (256, 268, 269, 257), (257, 269, 270, 258), (258, 270, 271, 259), (259, 271, 272, 260), (260, 272, 273, 261), (261, 273, 262, 250), (262, 274, 275, 263), (263, 275, 276, 264), (264, 276, 277, 265), (265, 277, 278, 266), (266, 278, 279, 267), (267, 279, 280, 268), (268, 280, 281, 269), (269, 281, 282, 270), (270, 282, 283, 271), (271, 283, 284, 272), (272, 284, 285, 273), (273, 285, 274, 262), (274, 286, 287, 275), (275, 287, 288, 276), (276, 288, 289, 277), (277, 289, 290, 278), (278, 290, 291, 279), (279, 291, 292, 280), (280, 292, 293, 281), (281, 293, 294, 282), (282, 294, 295, 283), (283, 295, 296, 284), (284, 296, 297, 285), (285, 297, 286, 274), (286, 298, 299, 287), (287, 299, 300, 288), (288, 300, 301, 289), (289, 301, 302, 290), (290, 302, 303, 291), (291, 303, 304, 292), (292, 304, 305, 293), (293, 305, 306, 294), (294, 306, 307, 295), (295, 307, 308, 296), (296, 308, 309, 297), (297, 309, 298, 286), (298, 310, 311, 299), (299, 311, 312, 300), (300, 312, 313, 301), (301, 313, 314, 302), (302, 314, 315, 303), (303, 315, 316, 304), (304, 316, 317, 305), (305, 317, 318, 306), (306, 318, 319, 307), (307, 319, 320, 308), (308, 320, 321, 309), (309, 321, 310, 298), (310, 322, 323, 311), (311, 323, 324, 312), (312, 324, 325, 313), (313, 325, 326, 314), (314, 326, 327, 315), (315, 327, 328, 316), (316, 328, 329, 317), (317, 329, 330, 318), (318, 330, 331, 319), (319, 331, 332, 320), (320, 332, 333, 321), (321, 333, 322, 310), (322, 334, 335, 323), (323, 335, 336, 324), (324, 336, 337, 325), (325, 337, 338, 326), (326, 338, 339, 327), (327, 339, 340, 328), (328, 340, 341, 329), (329, 341, 342, 330), (330, 342, 343, 331), (331, 343, 344, 332), (332, 344, 345, 333), (333, 345, 334, 322), (334, 346, 347, 335), (335, 347, 348, 336), (336, 348, 349, 337), (337, 349, 350, 338), (338, 350, 351, 339), (339, 351, 352, 340), (340, 352, 353, 341), (341, 353, 354, 342), (342, 354, 355, 343), (343, 355, 356, 344), (344, 356, 357, 345), (345, 357, 346, 334), (346, 358, 359, 347), (347, 359, 360, 348), (348, 360, 361, 349), (349, 361, 362, 350), (350, 362, 363, 351), (351, 363, 364, 352), (352, 364, 365, 353), (353, 365, 366, 354), (354, 366, 367, 355), (355, 367, 368, 356), (356, 368, 369, 357), (357, 369, 358, 346), (358, 370, 371, 359), (359, 371, 372, 360), (360, 372, 373, 361), (361, 373, 374, 362), (362, 374, 375, 363), (363, 375, 376, 364), (364, 376, 377, 365), (365, 377, 378, 366), (366, 378, 379, 367), (367, 379, 380, 368), (368, 380, 381, 369), (369, 381, 370, 358), (370, 382, 383, 371), (371, 383, 384, 372), (372, 384, 385, 373), (373, 385, 386, 374), (374, 386, 387, 375), (375, 387, 388, 376), (376, 388, 389, 377), (377, 389, 390, 378), (378, 390, 391, 379), (379, 391, 392, 380), (380, 392, 393, 381), (381, 393, 382, 370), (382, 394, 395, 383), (383, 395, 396, 384), (384, 396, 397, 385), (385, 397, 398, 386), (386, 398, 399, 387), (387, 399, 400, 388), (388, 400, 401, 389), (389, 401, 402, 390), (390, 402, 403, 391), (391, 403, 404, 392), (392, 404, 405, 393), (393, 405, 394, 382), (394, 1017, 1016, 1015, 1013, 1012, 1014, 406, 395), (395, 406, 407, 396), (396, 407, 408, 397), (397, 408, 409, 398), (398, 409, 410, 399), (399, 410, 411, 400), (400, 411, 412, 401), (401, 412, 413, 402), (402, 413, 414, 403), (403, 414, 415, 404), (404, 415, 1023, 1022, 1021, 405), (405, 1021, 1024, 1025, 1019, 1020, 1017, 394), (406, 1011, 1010, 1009, 990, 416, 407), (407, 416, 417, 408), (408, 417, 418, 409), (409, 418, 419, 410), (410, 419, 420, 411), (411, 420, 421, 412), (412, 421, 422, 413), (413, 422, 423, 414), (414, 423, 424, 415), (415, 424, 1004, 1026, 1028, 1027, 1023), (416, 426, 427, 417), (417, 427, 428, 418), (418, 428, 429, 419), (419, 429, 430, 420), (420, 430, 431, 421), (421, 431, 432, 422), (422, 432, 433, 423), (423, 433, 434, 424), (424, 434, 1001, 1003, 1002, 1005, 1004), (425, 436, 437, 426), (426, 437, 438, 427), (427, 438, 439, 428), (428, 439, 440, 429), (429, 440, 441, 430), (430, 441, 442, 431), (431, 442, 443, 432), (432, 443, 444, 433), (433, 444, 445, 434), (434, 445, 446, 995, 1008, 1001), (435, 447, 448, 436), (436, 448, 449, 437), (437, 449, 450, 438), (438, 450, 451, 439), (439, 451, 452, 440), (440, 452, 453, 441), (441, 453, 454, 442), (442, 454, 455, 443), (443, 455, 456, 444), (444, 456, 457, 445), (445, 457, 458, 446), (446, 458, 447, 435), (447, 459, 460, 448), (448, 460, 461, 449), (449, 461, 462, 450), (450, 462, 463, 451), (451, 463, 464, 452), (452, 464, 465, 453), (453, 465, 466, 454), (454, 466, 467, 455), (455, 467, 468, 456), (456, 468, 469, 457), (457, 469, 470, 458), (458, 470, 459, 447), (459, 471, 472, 460), (460, 472, 473, 461), (461, 473, 474, 462), (462, 474, 475, 463), (463, 475, 476, 464), (464, 476, 477, 465), (465, 477, 478, 466), (466, 478, 479, 467), (467, 479, 480, 468), (468, 480, 481, 469), (469, 481, 482, 470), (470, 482, 471, 459), (471, 483, 484, 472), (472, 484, 485, 473), (473, 485, 486, 474), (474, 486, 487, 475), (475, 487, 488, 476), (476, 488, 489, 477), (477, 489, 490, 478), (478, 490, 491, 479), (479, 491, 492, 480), (480, 492, 493, 481), (481, 493, 494, 482), (482, 494, 483, 471), (483, 495, 496, 484), (484, 496, 497, 485), (485, 497, 498, 486), (486, 498, 499, 487), (487, 499, 500, 488), (488, 500, 501, 489), (489, 501, 502, 490), (490, 502, 503, 491), (491, 503, 504, 492), (492, 504, 505, 493), (493, 505, 506, 494), (494, 506, 495, 483), (495, 507, 508, 496), (496, 508, 509, 497), (497, 509, 510, 498), (498, 510, 511, 499), (499, 511, 512, 500), (500, 512, 513, 501), (501, 513, 514, 502), (502, 514, 515, 503), (503, 515, 516, 504), (504, 516, 517, 505), (505, 517, 518, 506), (506, 518, 507, 495), (507, 519, 520, 508), (508, 520, 521, 509), (509, 521, 522, 510), (510, 522, 523, 511), (511, 523, 524, 512), (512, 524, 525, 513), (513, 525, 526, 514), (514, 526, 527, 515), (515, 527, 528, 516), (516, 528, 529, 517), (517, 529, 530, 518), (518, 530, 519, 507), (519, 531, 532, 520), (520, 532, 533, 521), (521, 533, 534, 522), (522, 534, 535, 523), (523, 535, 536, 524), (524, 536, 537, 525), (525, 537, 538, 526), (526, 538, 539, 527), (527, 539, 540, 528), (528, 540, 541, 529), (529, 541, 542, 530), (530, 542, 531, 519), (531, 543, 544, 532), (532, 544, 545, 533), (533, 545, 546, 534), (534, 546, 547, 535), (535, 547, 548, 536), (536, 548, 549, 537), (537, 549, 550, 538), (538, 550, 551, 539), (539, 551, 552, 540), (540, 552, 553, 541), (541, 553, 554, 542), (542, 554, 543, 531), (543, 0, 1, 544), (544, 1, 2, 545), (545, 2, 3, 546), (546, 3, 4, 547), (547, 4, 5, 548), (548, 5, 6, 549), (549, 6, 7, 550), (550, 7, 8, 551), (551, 8, 9, 552), (552, 9, 10, 553), (553, 10, 11, 554), (554, 11, 0, 543), (556, 555, 586, 585, 584, 583, 582, 581, 580, 579, 578, 577, 576, 575, 574, 573, 572, 571, 570, 569, 568, 567, 566, 565, 564, 563, 562, 561, 560, 559, 558, 557), (600, 632, 631, 599), (614, 646, 645, 613), (601, 633, 632, 600), (588, 620, 619, 587), (615, 647, 646, 614), (602, 634, 633, 601), (589, 621, 620, 588), (616, 648, 647, 615), (603, 635, 634, 602), (590, 622, 621, 589), (617, 649, 648, 616), (604, 636, 635, 603), (591, 623, 622, 590), (618, 650, 649, 617), (605, 637, 636, 604), (592, 624, 623, 591), (587, 619, 650, 618), (606, 638, 637, 605), (593, 625, 624, 592), (607, 639, 638, 606), (594, 626, 625, 593), (608, 640, 639, 607), (595, 627, 626, 594), (609, 641, 640, 608), (596, 628, 627, 595), (610, 642, 641, 609), (597, 629, 628, 596), (611, 643, 642, 610), (598, 630, 629, 597), (612, 644, 643, 611), (599, 631, 630, 598), (613, 645, 644, 612), (631, 632, 664, 663), (592, 591, 684), (645, 646, 678, 677), (632, 633, 665, 664), (619, 620, 652, 651), (646, 647, 679, 678), (633, 634, 666, 665), (620, 621, 653, 652), (647, 648, 680, 679), (634, 635, 667, 666), (621, 622, 654, 653), (648, 649, 681, 680), (635, 636, 668, 667), (622, 623, 655, 654), (649, 650, 682, 681), (636, 637, 669, 668), (623, 624, 656, 655), (650, 619, 651, 682), (637, 638, 670, 669), (624, 625, 657, 656), (638, 639, 671, 670), (625, 626, 658, 657), (639, 640, 672, 671), (626, 627, 659, 658), (640, 641, 673, 672), (627, 628, 660, 659), (641, 642, 674, 673), (628, 629, 661, 660), (642, 643, 675, 674), (629, 630, 662, 661), (643, 644, 676, 675), (630, 631, 663, 662), (644, 645, 677, 676), (652, 653, 654, 655, 656, 657, 658, 659, 660, 661, 662, 663, 664, 665, 666, 667, 668, 669, 670, 671, 672, 673, 674, 675, 676, 677, 678, 679, 680, 681, 682, 651), (587, 618, 683), (606, 605, 692, 696), (593, 592, 684), (607, 606, 696), (594, 593, 684, 685), (608, 607, 696), (595, 594, 685), (609, 608, 696), (596, 595, 685), (610, 609, 696, 697), (597, 596, 685), (611, 610, 697), (598, 597, 685, 688), (612, 611, 697), (599, 598, 688), (613, 612, 697), (600, 599, 688), (614, 613, 697, 698), (601, 600, 688), (588, 587, 683), (615, 614, 698), (602, 601, 688, 692), (589, 588, 683), (616, 615, 698), (603, 602, 692), (590, 589, 683, 684), (617, 616, 698), (604, 603, 692), (591, 590, 684), (618, 617, 698, 683), (605, 604, 692), (688, 685, 691), (685, 684, 694, 691), (683, 698, 686, 694), (698, 697, 686), (696, 692, 689), (692, 688, 691, 689), (697, 696, 689, 686), (684, 683, 694), (686, 689, 687, 690), (689, 691, 695, 687), (694, 686, 690, 693), (691, 694, 693, 695), (693, 690, 687, 695), (700, 699, 730, 729, 728, 727, 726, 725, 724, 723, 722, 721, 720, 719, 718, 717, 716, 715, 714, 713, 712, 711, 710, 709, 708, 707, 706, 705, 704, 703, 702, 701), (744, 776, 775, 743), (758, 790, 789, 757), (745, 777, 776, 744), (732, 764, 763, 731), (759, 791, 790, 758), (746, 778, 777, 745), (733, 765, 764, 732), (760, 792, 791, 759), (747, 779, 778, 746), (734, 766, 765, 733), (761, 793, 792, 760), (748, 780, 779, 747), (735, 767, 766, 734), (762, 794, 793, 761), (749, 781, 780, 748), (736, 768, 767, 735), (731, 763, 794, 762), (750, 782, 781, 749), (737, 769, 768, 736), (751, 783, 782, 750), (738, 770, 769, 737), (752, 784, 783, 751), (739, 771, 770, 738), (753, 785, 784, 752), (740, 772, 771, 739), (754, 786, 785, 753), (741, 773, 772, 740), (755, 787, 786, 754), (742, 774, 773, 741), (756, 788, 787, 755), (743, 775, 774, 742), (757, 789, 788, 756), (775, 776, 808, 807), (736, 735, 828), (789, 790, 822, 821), (776, 777, 809, 808), (763, 764, 796, 795), (790, 791, 823, 822), (777, 778, 810, 809), (764, 765, 797, 796), (791, 792, 824, 823), (778, 779, 811, 810), (765, 766, 798, 797), (792, 793, 825, 824), (779, 780, 812, 811), (766, 767, 799, 798), (793, 794, 826, 825), (780, 781, 813, 812), (767, 768, 800, 799), (794, 763, 795, 826), (781, 782, 814, 813), (768, 769, 801, 800), (782, 783, 815, 814), (769, 770, 802, 801), (783, 784, 816, 815), (770, 771, 803, 802), (784, 785, 817, 816), (771, 772, 804, 803), (785, 786, 818, 817), (772, 773, 805, 804), (786, 787, 819, 818), (773, 774, 806, 805), (787, 788, 820, 819), (774, 775, 807, 806), (788, 789, 821, 820), (796, 797, 798, 799, 800, 801, 802, 803, 804, 805, 806, 807, 808, 809, 810, 811, 812, 813, 814, 815, 816, 817, 818, 819, 820, 821, 822, 823, 824, 825, 826, 795), (731, 762, 827), (750, 749, 836, 840), (737, 736, 828), (751, 750, 840), (738, 737, 828, 829), (752, 751, 840), (739, 738, 829), (753, 752, 840), (740, 739, 829), (754, 753, 840, 841), (741, 740, 829), (755, 754, 841), (742, 741, 829, 832), (756, 755, 841), (743, 742, 832), (757, 756, 841), (744, 743, 832), (758, 757, 841, 842), (745, 744, 832), (732, 731, 827), (759, 758, 842), (746, 745, 832, 836), (733, 732, 827), (760, 759, 842), (747, 746, 836), (734, 733, 827, 828), (761, 760, 842), (748, 747, 836), (735, 734, 828), (762, 761, 842, 827), (749, 748, 836), (832, 829, 835), (829, 828, 838, 835), (827, 842, 830, 838), (842, 841, 830), (840, 836, 833), (836, 832, 835, 833), (841, 840, 833, 830), (828, 827, 838), (830, 833, 831, 834), (833, 835, 839, 831), (838, 830, 834, 837), (835, 838, 837, 839), (837, 834, 831, 839), (844, 843, 874, 873, 872, 871, 870, 869, 868, 867, 866, 865, 864, 863, 862, 861, 860, 859, 858, 857, 856, 855, 854, 853, 852, 851, 850, 849, 848, 847, 846, 845), (888, 920, 919, 887), (902, 934, 933, 901), (889, 921, 920, 888), (876, 908, 907, 875), (903, 935, 934, 902), (890, 922, 921, 889), (877, 909, 908, 876), (904, 936, 935, 903), (891, 923, 922, 890), (878, 910, 909, 877), (905, 937, 936, 904), (892, 924, 923, 891), (879, 911, 910, 878), (906, 938, 937, 905), (893, 925, 924, 892), (880, 912, 911, 879), (875, 907, 938, 906), (894, 926, 925, 893), (881, 913, 912, 880), (895, 927, 926, 894), (882, 914, 913, 881), (896, 928, 927, 895), (883, 915, 914, 882), (897, 929, 928, 896), (884, 916, 915, 883), (898, 930, 929, 897), (885, 917, 916, 884), (899, 931, 930, 898), (886, 918, 917, 885), (900, 932, 931, 899), (887, 919, 918, 886), (901, 933, 932, 900), (919, 920, 952, 951), (880, 879, 972), (933, 934, 966, 965), (920, 921, 953, 952), (907, 908, 940, 939), (934, 935, 967, 966), (921, 922, 954, 953), (908, 909, 941, 940), (935, 936, 968, 967), (922, 923, 955, 954), (909, 910, 942, 941), (936, 937, 969, 968), (923, 924, 956, 955), (910, 911, 943, 942), (937, 938, 970, 969), (924, 925, 957, 956), (911, 912, 944, 943), (938, 907, 939, 970), (925, 926, 958, 957), (912, 913, 945, 944), (926, 927, 959, 958), (913, 914, 946, 945), (927, 928, 960, 959), (914, 915, 947, 946), (928, 929, 961, 960), (915, 916, 948, 947), (929, 930, 962, 961), (916, 917, 949, 948), (930, 931, 963, 962), (917, 918, 950, 949), (931, 932, 964, 963), (918, 919, 951, 950), (932, 933, 965, 964), (940, 941, 942, 943, 944, 945, 946, 947, 948, 949, 950, 951, 952, 953, 954, 955, 956, 957, 958, 959, 960, 961, 962, 963, 964, 965, 966, 967, 968, 969, 970, 939), (875, 906, 971), (894, 893, 980, 984), (881, 880, 972), (895, 894, 984), (882, 881, 972, 973), (896, 895, 984), (883, 882, 973), (897, 896, 984), (884, 883, 973), (898, 897, 984, 985), (885, 884, 973), (899, 898, 985), (886, 885, 973, 976), (900, 899, 985), (887, 886, 976), (901, 900, 985), (888, 887, 976), (902, 901, 985, 986), (889, 888, 976), (876, 875, 971), (903, 902, 986), (890, 889, 976, 980), (877, 876, 971), (904, 903, 986), (891, 890, 980), (878, 877, 971, 972), (905, 904, 986), (892, 891, 980), (879, 878, 972), (906, 905, 986, 971), (893, 892, 980), (976, 973, 979), (973, 972, 982, 979), (971, 986, 974, 982), (986, 985, 974), (984, 980, 977), (980, 976, 979, 977), (985, 984, 977, 974), (972, 971, 982), (974, 977, 975, 978), (977, 979, 983, 975), (982, 974, 978, 981), (979, 982, 981, 983), (981, 978, 975, 983), (993, 992, 559, 560), (998, 993, 560, 561), (992, 991, 994, 558, 559), (1098, 1087, 1088, 862, 863), (1085, 1086, 1082, 221), (1013, 1015, 581, 582), (1066, 1068, 1045, 240), (1092, 1076, 1077, 702, 703), (1065, 1064, 843, 844), (1054, 1050, 1051, 854, 855), (1002, 1003, 568, 569), (1071, 1072, 856, 857), (1063, 1078, 714, 715), (1089, 1090, 860, 861), (1093, 1094, 1103, 710, 711), (1072, 1053, 1054, 855, 856), (1076, 1092, 1091, 1100, 1099, 1101, 65, 66, 55), (990, 1009, 586, 555), (994, 987, 988, 557, 558), (1007, 999, 1000, 562, 563), (1055, 1056, 1059, 728, 729), (1079, 1080, 712, 713), (1064, 1084, 874, 843), (1047, 1046, 847, 848), (1070, 1071, 857, 858), (1036, 1037, 721, 722), (1010, 1011, 1018, 584, 585), (1042, 1047, 848, 849), (1052, 1048, 852, 853), (1040, 1041, 1060, 718, 719), (1095, 1096, 864, 865), (1109, 1108, 869, 870), (1012, 1013, 582, 583), (1020, 1019, 578, 579), (1037, 1038, 720, 721), (1046, 1045, 1068, 846, 847), (1018, 1014, 1012, 583, 584), (987, 994, 991, 425), (1096, 1097, 1098, 863, 864), (1077, 1074, 1073, 701, 702), (1112, 1095, 865, 866), (1107, 1106, 1111, 867, 868), (1058, 1075, 1073, 1074, 55, 56, 46), (988, 989, 556, 557), (1061, 1062, 716, 717), (1034, 1059, 1056, 36), (1008, 995, 996, 566, 567), (1003, 1001, 1008, 567, 568), (1099, 1100, 705, 706), (1068, 1066, 1067, 845, 846), (1045, 1046, 1047, 1042, 1043, 1044, 250, 251, 240), (1025, 1024, 576, 577), (1090, 1069, 859, 860), (1111, 1112, 866, 867), (1064, 1065, 1067, 1066, 240, 241, 231), (991, 992, 993, 998, 1000, 999, 435, 436, 425), (1044, 1049, 1048, 1052, 1051, 1050, 261, 250), (1110, 1109, 870, 871), (1048, 1049, 851, 852), (1051, 1052, 853, 854), (1026, 1004, 571, 572), (1067, 1065, 844, 845), (1088, 1089, 861, 862), (996, 997, 565, 566), (1078, 1079, 713, 714), (1004, 1005, 570, 571), (1031, 1029, 724, 725), (1035, 1036, 722, 723), (1100, 1091, 704, 705), (1074, 1077, 1076, 55), (1033, 1032, 726, 727), (1006, 1007, 563, 564), (1101, 1105, 1104, 1102, 1103, 1094, 76, 65), (999, 1007, 1006, 997, 996, 995, 446, 435), (1032, 1031, 725, 726), (1080, 1081, 1093, 711, 712), (1086, 1085, 1110, 871, 872), (1019, 1025, 577, 578), (1049, 1044, 1043, 850, 851), (1016, 1017, 1020, 579, 580), (1075, 1058, 699, 700), (1105, 1101, 1099, 706, 707), (990, 989, 988, 987, 425, 426, 416), (1005, 1002, 569, 570), (1015, 1016, 580, 581), (1083, 1082, 1086, 872, 873), (1027, 1028, 573, 574), (1103, 1102, 709, 710), (1058, 1057, 730, 699), (1029, 1030, 1035, 723, 724), (989, 990, 555, 556), (1022, 1023, 1027, 574, 575), (1014, 1018, 1011, 406), (1104, 1105, 707, 708), (1062, 1063, 715, 716), (1091, 1092, 703, 704), (1069, 1070, 858, 859), (997, 1006, 564, 565), (1028, 1026, 572, 573), (1102, 1104, 708, 709), (1073, 1075, 700, 701), (1000, 998, 561, 562), (1084, 1083, 873, 874), (1059, 1034, 1033, 727, 728), (1009, 1010, 585, 586), (1038, 1039, 1040, 719, 720), (1108, 1107, 868, 869), (1060, 1061, 717, 718), (1043, 1042, 849, 850), (1057, 1055, 729, 730), (1024, 1021, 1022, 575, 576)])
me_cylinder_001.use_remesh_preserve_volume = False
me_cylinder_001.use_remesh_preserve_attributes = False
me_cylinder_001.use_mirror_vertex_groups = False
me_cylinder_001.update()
me_cylinder = bpy.data.meshes.new('Cylinder')
me_cylinder.from_pydata([(0.0, 1.0, 0.0), (0.0, 1.0, 0.5588), (0.1951, 0.9808, 0.0), (0.1951, 0.9808, 0.5588), (0.3827, 0.9239, 0.0), (0.3827, 0.9239, 0.5588), (0.5556, 0.8315, 0.0), (0.5556, 0.8315, 0.5588), (0.7071, 0.7071, 0.0), (0.7071, 0.7071, 0.5588), (0.8315, 0.5556, 0.0), (0.8315, 0.5556, 0.5588), (0.9239, 0.3827, 0.0), (0.9239, 0.3827, 0.5588), (0.9808, 0.1951, 0.0), (0.9808, 0.1951, 0.5588), (1.0, 7.55e-08, 0.0), (1.0, 7.55e-08, 0.5588), (0.9808, -0.1951, 0.0), (0.9808, -0.1951, 0.5588), (0.9239, -0.3827, 0.0), (0.9239, -0.3827, 0.5588), (0.8315, -0.5556, 0.0), (0.8315, -0.5556, 0.5588), (0.7071, -0.7071, 0.0), (0.7071, -0.7071, 0.5588), (0.5556, -0.8315, 0.0), (0.5556, -0.8315, 0.5588), (0.3827, -0.9239, 0.0), (0.3827, -0.9239, 0.5588), (0.1951, -0.9808, 0.0), (0.1951, -0.9808, 0.5588), (-3.258e-07, -1.0, 0.0), (-3.258e-07, -1.0, 0.5588), (-0.1951, -0.9808, 0.0), (-0.1951, -0.9808, 0.5588), (-0.3827, -0.9239, 0.0), (-0.3827, -0.9239, 0.5588), (-0.5556, -0.8315, 0.0), (-0.5556, -0.8315, 0.5588), (-0.7071, -0.7071, 0.0), (-0.7071, -0.7071, 0.5588), (-0.8315, -0.5556, 0.0), (-0.8315, -0.5556, 0.5588), (-0.9239, -0.3827, 0.0), (-0.9239, -0.3827, 0.5588), (-0.9808, -0.1951, 0.0), (-0.9808, -0.1951, 0.5588), (-1.0, 9.656e-07, 0.0), (-1.0, 9.656e-07, 0.5588), (-0.9808, 0.1951, 0.0), (-0.9808, 0.1951, 0.5588), (-0.9239, 0.3827, 0.0), (-0.9239, 0.3827, 0.5588), (-0.8315, 0.5556, 0.0), (-0.8315, 0.5556, 0.5588), (-0.7071, 0.7071, 0.0), (-0.7071, 0.7071, 0.5588), (-0.5556, 0.8315, 0.0), (-0.5556, 0.8315, 0.5588), (-0.3827, 0.9239, 0.0), (-0.3827, 0.9239, 0.5588), (-0.1951, 0.9808, 0.0), (-0.1951, 0.9808, 0.5588), (0.0, 1.542, 0.6719), (0.3007, 1.512, 0.6719), (0.5899, 1.424, 0.6719), (0.8564, 1.282, 0.6719), (1.09, 1.09, 0.6719), (1.282, 0.8564, 0.6719), (1.424, 0.5899, 0.6719), (1.512, 0.3007, 0.6719), (1.542, 1.164e-07, 0.6719), (1.512, -0.3007, 0.6719), (1.424, -0.5899, 0.6719), (1.282, -0.8564, 0.6719), (1.09, -1.09, 0.6719), (0.8564, -1.282, 0.6719), (0.5899, -1.424, 0.6719), (0.3007, -1.512, 0.6719), (-5.023e-07, -1.542, 0.6719), (-0.3007, -1.512, 0.6719), (-0.5899, -1.424, 0.6719), (-0.8564, -1.282, 0.6719), (-1.09, -1.09, 0.6719), (-1.282, -0.8564, 0.6719), (-1.424, -0.5899, 0.6719), (-1.512, -0.3007, 0.6719), (-1.542, 1.489e-06, 0.6719), (-1.512, 0.3007, 0.6719), (-1.424, 0.5899, 0.6719), (-1.282, 0.8564, 0.6719), (-1.09, 1.09, 0.6719), (-0.8564, 1.282, 0.6719), (-0.5899, 1.424, 0.6719), (-0.3007, 1.512, 0.6719), (8.222e-08, 1.056, 0.7649), (0.2061, 1.036, 0.7649), (0.4043, 0.976, 0.7649), (0.5869, 0.8784, 0.7649), (0.747, 0.747, 0.7649), (0.8784, 0.5869, 0.7649), (0.976, 0.4043, 0.7649), (1.036, 0.2061, 0.7649), (1.056, 2.342e-07, 0.7649), (1.036, -0.2061, 0.7649), (0.976, -0.4043, 0.7649), (0.8784, -0.5869, 0.7649), (0.747, -0.747, 0.7649), (0.5869, -0.8784, 0.7649), (0.4043, -0.976, 0.7649), (0.2061, -1.036, 0.7649), (-2.923e-07, -1.056, 0.7649), (-0.2061, -1.036, 0.7649), (-0.4043, -0.976, 0.7649), (-0.5869, -0.8784, 0.7649), (-0.747, -0.747, 0.7649), (-0.8784, -0.5869, 0.7649), (-0.976, -0.4043, 0.7649), (-1.036, -0.2061, 0.7649), (-1.056, 1.146e-06, 0.7649), (-1.036, 0.2061, 0.7649), (-0.976, 0.4043, 0.7649), (-0.8784, 0.5869, 0.7649), (-0.747, 0.747, 0.7649), (-0.5869, 0.8784, 0.7649), (-0.4043, 0.976, 0.7649), (-0.2061, 1.036, 0.7649)], [], [(0, 1, 3, 2), (2, 3, 5, 4), (4, 5, 7, 6), (6, 7, 9, 8), (8, 9, 11, 10), (10, 11, 13, 12), (12, 13, 15, 14), (14, 15, 17, 16), (16, 17, 19, 18), (18, 19, 21, 20), (20, 21, 23, 22), (22, 23, 25, 24), (24, 25, 27, 26), (26, 27, 29, 28), (28, 29, 31, 30), (30, 31, 33, 32), (32, 33, 35, 34), (34, 35, 37, 36), (36, 37, 39, 38), (38, 39, 41, 40), (40, 41, 43, 42), (42, 43, 45, 44), (44, 45, 47, 46), (46, 47, 49, 48), (48, 49, 51, 50), (50, 51, 53, 52), (52, 53, 55, 54), (54, 55, 57, 56), (56, 57, 59, 58), (58, 59, 61, 60), (5, 3, 65, 66), (60, 61, 63, 62), (62, 63, 1, 0), (0, 2, 4, 6, 8, 10, 12, 14, 16, 18, 20, 22, 24, 26, 28, 30, 32, 34, 36, 38, 40, 42, 44, 46, 48, 50, 52, 54, 56, 58, 60, 62), (23, 21, 74, 75), (41, 39, 83, 84), (59, 57, 92, 93), (15, 13, 70, 71), (33, 31, 79, 80), (51, 49, 88, 89), (7, 5, 66, 67), (25, 23, 75, 76), (43, 41, 84, 85), (61, 59, 93, 94), (17, 15, 71, 72), (35, 33, 80, 81), (53, 51, 89, 90), (9, 7, 67, 68), (27, 25, 76, 77), (45, 43, 85, 86), (63, 61, 94, 95), (19, 17, 72, 73), (37, 35, 81, 82), (55, 53, 90, 91), (11, 9, 68, 69), (29, 27, 77, 78), (47, 45, 86, 87), (3, 1, 64, 65), (1, 63, 95, 64), (21, 19, 73, 74), (39, 37, 82, 83), (57, 55, 91, 92), (13, 11, 69, 70), (31, 29, 78, 79), (49, 47, 87, 88), (67, 66, 98, 99), (94, 93, 125, 126), (81, 80, 112, 113), (68, 67, 99, 100), (95, 94, 126, 127), (82, 81, 113, 114), (69, 68, 100, 101), (64, 95, 127, 96), (83, 82, 114, 115), (70, 69, 101, 102), (84, 83, 115, 116), (71, 70, 102, 103), (85, 84, 116, 117), (72, 71, 103, 104), (86, 85, 117, 118), (73, 72, 104, 105), (87, 86, 118, 119), (74, 73, 105, 106), (88, 87, 119, 120), (75, 74, 106, 107), (89, 88, 120, 121), (76, 75, 107, 108), (90, 89, 121, 122), (77, 76, 108, 109), (91, 90, 122, 123), (78, 77, 109, 110), (65, 64, 96, 97), (92, 91, 123, 124), (79, 78, 110, 111), (66, 65, 97, 98), (93, 92, 124, 125), (80, 79, 111, 112), (97, 96, 127, 126, 125, 124, 123, 122, 121, 120, 119, 118, 117, 116, 115, 114, 113, 112, 111, 110, 109, 108, 107, 106, 105, 104, 103, 102, 101, 100, 99, 98)])
me_cylinder.use_remesh_preserve_volume = False
me_cylinder.use_remesh_preserve_attributes = False
me_cylinder.use_mirror_vertex_groups = False
me_cylinder.update()

# ---- objects
ob_rotator = bpy.data.objects.new('Rotator', me_cylinder_001)
ob_center = bpy.data.objects.new('Center', me_cylinder)
ob_camera = bpy.data.objects.new('Camera', cam_camera)

# ---- transforms, parenting, visibility, modifiers, constraints
ob_rotator.location = (0.0, 0.0, -0.7993)
ob_rotator.lineart.crease_threshold = 0.0
ob_center.location = (0.0, 0.0, 0.0)
ob_center.scale = (0.5295, 0.5295, 1.701)
ob_center.lineart.crease_threshold = 0.0
_m = ob_center.modifiers.new('Mirror', 'MIRROR')
_m.use_axis = (False, False, True)
_m.use_clip = True
ob_camera.location = (7.481, -6.508, 5.344)
ob_camera.rotation_euler = (1.109, 0.0, 0.8149)
ob_camera.lock_rotations_4d = False
ob_camera.empty_display_type = 'ARROWS'
ob_camera.color = (0.0, 0.0, 0.0, 0.0)
ob_camera.display_type = 'WIRE'
ob_camera.lineart.crease_threshold = 0.0

# ---- collection membership
col_collection_1.objects.link(ob_rotator)
col_collection_1.objects.link(ob_center)
col_collection_1.objects.link(ob_camera)

# ---- scene / render settings (as saved in the file)
scene.camera = ob_camera
scene.frame_start = 1; scene.frame_end = 250; scene.frame_set(1)
scene.render.engine = 'BLENDER_EEVEE_NEXT'
scene.render.resolution_percentage = 50
scene.render.dither_intensity = 0.0
scene.cycles.use_denoising = False
scene.cycles.samples = 128
scene.cycles.sampling_pattern = 'TABULATED_SOBOL'
scene.cycles.light_sampling_threshold = 0.0
scene.cycles.use_adaptive_sampling = False
scene.cycles.use_light_tree = False
scene.cycles.blur_glossy = 0.0
scene.cycles.sample_clamp_indirect = 0.0
scene.view_settings.view_transform = 'Standard'
bpy.context.view_layer.update()

# ---- added for rendering (the .blend has no usable light): sun
light_auto_sun = bpy.data.lights.new('AutoSun', 'SUN')
light_auto_sun.energy = 3.0
light_auto_sun.angle = 0.0523599
ob_auto_sun = bpy.data.objects.new('AutoSun', light_auto_sun)
scene.collection.objects.link(ob_auto_sun)
ob_auto_sun.rotation_euler = (0.872665, 0.174533, 0.523599)
bpy.context.view_layer.update()
